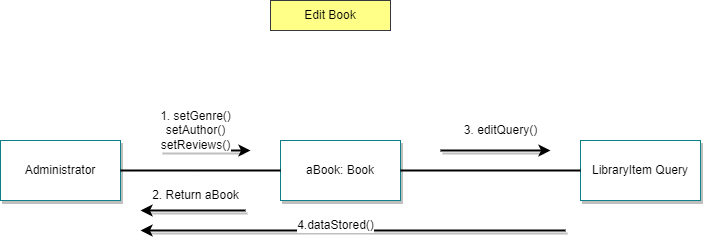

The diagram above was exported from draw.io. Its source (the exported page's mxGraphModel, read from the mxfile embedded in the PNG):
<mxGraphModel dx="919" dy="484" grid="1" gridSize="10" guides="1" tooltips="1" connect="1" arrows="1" fold="1" page="1" pageScale="1" pageWidth="850" pageHeight="1100" math="0" shadow="0">
  <root>
    <mxCell id="0" />
    <mxCell id="1" parent="0" />
    <mxCell id="8FV2dluMbI49noJ8_tvN-19" value="" style="endArrow=classic;html=1;rounded=0;strokeColor=#000000;shadow=1;strokeWidth=2;" parent="1" edge="1">
      <mxGeometry width="50" height="50" relative="1" as="geometry">
        <mxPoint x="520" y="170" as="sourcePoint" />
        <mxPoint x="630" y="170" as="targetPoint" />
      </mxGeometry>
    </mxCell>
    <mxCell id="8FV2dluMbI49noJ8_tvN-1" value="&lt;font color=&quot;#000000&quot;&gt;Administrator&lt;/font&gt;" style="rounded=0;whiteSpace=wrap;html=1;fillColor=#FFFFFF;strokeColor=#0e8088;shadow=1;" parent="1" vertex="1">
      <mxGeometry x="80" y="160" width="120" height="60" as="geometry" />
    </mxCell>
    <mxCell id="8FV2dluMbI49noJ8_tvN-3" value="&lt;font color=&quot;#000000&quot;&gt;aBook: Book&lt;/font&gt;" style="rounded=0;whiteSpace=wrap;html=1;fillColor=#FFFFFF;strokeColor=#0e8088;shadow=1;" parent="1" vertex="1">
      <mxGeometry x="360" y="160" width="120" height="60" as="geometry" />
    </mxCell>
    <mxCell id="8FV2dluMbI49noJ8_tvN-4" value="&lt;font color=&quot;#000000&quot;&gt;LibraryItem Query&lt;/font&gt;" style="rounded=0;whiteSpace=wrap;html=1;fillColor=#FFFFFF;strokeColor=#0e8088;shadow=1;" parent="1" vertex="1">
      <mxGeometry x="660" y="160" width="120" height="60" as="geometry" />
    </mxCell>
    <mxCell id="8FV2dluMbI49noJ8_tvN-6" value="" style="endArrow=none;html=1;rounded=0;strokeColor=#000000;strokeWidth=2;" parent="1" source="8FV2dluMbI49noJ8_tvN-1" target="8FV2dluMbI49noJ8_tvN-3" edge="1">
      <mxGeometry width="50" height="50" relative="1" as="geometry">
        <mxPoint x="400" y="300" as="sourcePoint" />
        <mxPoint x="450" y="250" as="targetPoint" />
      </mxGeometry>
    </mxCell>
    <mxCell id="8FV2dluMbI49noJ8_tvN-8" value="" style="endArrow=none;html=1;rounded=0;strokeColor=#000000;strokeWidth=2;" parent="1" source="8FV2dluMbI49noJ8_tvN-3" target="8FV2dluMbI49noJ8_tvN-4" edge="1">
      <mxGeometry width="50" height="50" relative="1" as="geometry">
        <mxPoint x="480" y="189.5" as="sourcePoint" />
        <mxPoint x="640" y="189.5" as="targetPoint" />
      </mxGeometry>
    </mxCell>
    <mxCell id="8FV2dluMbI49noJ8_tvN-29" value="" style="endArrow=classic;html=1;rounded=0;strokeColor=#000000;shadow=1;strokeWidth=2;" parent="1" edge="1">
      <mxGeometry width="50" height="50" relative="1" as="geometry">
        <mxPoint x="240" y="170" as="sourcePoint" />
        <mxPoint x="330" y="170" as="targetPoint" />
      </mxGeometry>
    </mxCell>
    <mxCell id="8FV2dluMbI49noJ8_tvN-16" value="&lt;font color=&quot;#000000&quot;&gt;1. setGenre()&lt;br&gt;setAuthor()&lt;br&gt;setReviews()&lt;br&gt;&lt;/font&gt;" style="text;html=1;align=center;verticalAlign=middle;resizable=0;points=[];autosize=1;strokeColor=none;fillColor=none;labelBackgroundColor=#FFFFFF;" parent="1" vertex="1">
      <mxGeometry x="230" y="120" width="90" height="60" as="geometry" />
    </mxCell>
    <mxCell id="8FV2dluMbI49noJ8_tvN-33" value="&lt;font color=&quot;#000000&quot;&gt;2. Return aBook&lt;/font&gt;" style="text;html=1;align=center;verticalAlign=middle;resizable=0;points=[];autosize=1;strokeColor=none;fillColor=none;labelBackgroundColor=#FFFFFF;" parent="1" vertex="1">
      <mxGeometry x="220" y="200" width="110" height="30" as="geometry" />
    </mxCell>
    <mxCell id="8FV2dluMbI49noJ8_tvN-34" value="" style="endArrow=classic;html=1;rounded=0;strokeColor=#000000;shadow=1;strokeWidth=2;" parent="1" edge="1">
      <mxGeometry width="50" height="50" relative="1" as="geometry">
        <mxPoint x="325" y="230" as="sourcePoint" />
        <mxPoint x="220" y="230" as="targetPoint" />
      </mxGeometry>
    </mxCell>
    <mxCell id="8FV2dluMbI49noJ8_tvN-35" value="&lt;font style=&quot;&quot; color=&quot;#000000&quot;&gt;Edit Book&lt;/font&gt;" style="rounded=0;whiteSpace=wrap;html=1;fillColor=#ffff88;strokeColor=#36393d;" parent="1" vertex="1">
      <mxGeometry x="350" y="20" width="120" height="30" as="geometry" />
    </mxCell>
    <mxCell id="8FV2dluMbI49noJ8_tvN-38" value="&lt;font color=&quot;#000000&quot;&gt;3. editQuery()&lt;/font&gt;" style="text;html=1;align=center;verticalAlign=middle;resizable=0;points=[];autosize=1;strokeColor=none;fillColor=none;labelBackgroundColor=#FFFFFF;" parent="1" vertex="1">
      <mxGeometry x="530" y="135" width="100" height="30" as="geometry" />
    </mxCell>
    <mxCell id="rh8u386rwDUD9D64GfvK-1" value="" style="endArrow=classic;html=1;rounded=0;strokeColor=#000000;shadow=1;strokeWidth=2;" edge="1" parent="1">
      <mxGeometry width="50" height="50" relative="1" as="geometry">
        <mxPoint x="645" y="250" as="sourcePoint" />
        <mxPoint x="220" y="250" as="targetPoint" />
      </mxGeometry>
    </mxCell>
    <mxCell id="rh8u386rwDUD9D64GfvK-2" value="&lt;font color=&quot;#000000&quot;&gt;4.dataStored()&lt;/font&gt;" style="text;html=1;align=center;verticalAlign=middle;resizable=0;points=[];autosize=1;strokeColor=none;fillColor=none;labelBackgroundColor=#FFFFFF;" vertex="1" parent="1">
      <mxGeometry x="365" y="230" width="100" height="30" as="geometry" />
    </mxCell>
  </root>
</mxGraphModel>